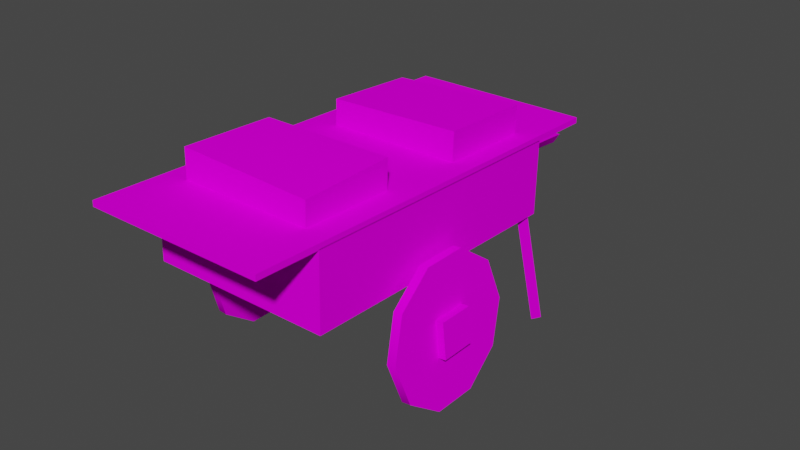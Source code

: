 # Source: 9vuz1_c1.blend  (saved by Blender 2.82.7; exported with 4.5.12 LTS)
import bpy
from mathutils import Matrix  # noqa: F401  (used for matrix-valued properties, if any)

bpy.ops.wm.read_factory_settings(use_empty=True)
scene = bpy.context.scene
scene.name = 'Scene'

# ---- collections
col_collection = bpy.data.collections.new('Collection'); scene.collection.children.link(col_collection)

# ---- images (referenced by path relative to the original .blend; pixels are not part of the script)
import os
ASSET_DIR = os.environ.get("B2B_ASSET_DIR", "")  # directory of the original .blend (textures are referenced by path, not embedded)
HERE = os.path.dirname(os.path.abspath(__file__))  # packed textures are extracted next to this script under _unpacked/

def load_image(name, relpath, width, height, colorspace="sRGB"):
    """Load a texture the original file referenced (path relative to the .blend, or extracted next to this script)."""
    p = next((c for c in (os.path.join(HERE, relpath), os.path.join(ASSET_DIR, relpath)) if relpath and os.path.exists(c)), "")
    if p:
        img = bpy.data.images.load(p, check_existing=True)
        img.name = name
    else:  # same state as the original file: an image datablock whose file is absent (Cycles renders it pink)
        img = bpy.data.images.new(name, width, height)
        img.source = "FILE"
        img.filepath = "//" + (relpath or name)
    img.colorspace_settings.name = colorspace
    return img
img_0lkulna1_bmp = load_image('0lkulna1.bmp', '0lkulna1.bmp', 1024, 1024, 'sRGB')
img_prkna01_bmp = load_image('prkna01.bmp', 'prkna01.bmp', 1024, 1024, 'sRGB')
img_00ple01_bmp = load_image('00ple01.bmp', '00ple01.bmp', 1024, 1024, 'sRGB')
img_0lpapun_bmp = load_image('0lpapun.bmp', '0lpapun.bmp', 1024, 1024, 'sRGB')
img_9stnkas_bmp = load_image('9stnkas.bmp', '9stnkas.bmp', 1024, 1024, 'sRGB')
img_9papric_bmp = load_image('9papric.bmp', '9papric.bmp', 1024, 1024, 'sRGB')

# ---- materials (node trees are filled in below, after node groups)
mat_0lkulna1_bmp = bpy.data.materials.new('0lkulna1.bmp')
mat_0lkulna1_bmp.use_transparent_shadow = False
mat_prkna01_bmp = bpy.data.materials.new('prkna01.bmp')
mat_prkna01_bmp.use_transparent_shadow = False
mat_00ple01_bmp = bpy.data.materials.new('00ple01.bmp')
mat_00ple01_bmp.use_transparent_shadow = False
mat_0lpapun_bmp = bpy.data.materials.new('0lpapun.bmp')
mat_0lpapun_bmp.use_transparent_shadow = False
mat_9stnkas_bmp = bpy.data.materials.new('9stnkas.bmp')
mat_9stnkas_bmp.use_transparent_shadow = False
mat_9papric_bmp = bpy.data.materials.new('9papric.bmp')
mat_9papric_bmp.use_transparent_shadow = False

# ---- material node trees
mat_0lkulna1_bmp.use_nodes = True; mat_0lkulna1_bmp.node_tree.nodes.clear()
_N = mat_0lkulna1_bmp.node_tree.nodes; _L = mat_0lkulna1_bmp.node_tree.links
n0 = _N.new('ShaderNodeOutputMaterial'); n0.name = 'Material Output'; n0.location = (300, 300)
n1 = _N.new('ShaderNodeBsdfPrincipled'); n1.name = 'Principled BSDF'; n1.location = (10, 300)
n1.distribution = 'GGX'
n1.subsurface_method = 'BURLEY'
n1.inputs[2].default_value = 0.0
n1.inputs[3].default_value = 1.45
n1.inputs[13].default_value = 0.0
n1.inputs[27].default_value = (0.0, 0.0, 0.0, 1.0)
n1.inputs[28].default_value = 1.0
n2 = _N.new('ShaderNodeTexImage'); n2.name = 'Image Texture'; n2.location = (0, 0)
n2.image = img_0lkulna1_bmp
_L.new(n1.outputs[0], n0.inputs[0])
_L.new(n2.outputs[0], n1.inputs[0])
n0.is_active_output = True
mat_prkna01_bmp.use_nodes = True; mat_prkna01_bmp.node_tree.nodes.clear()
_N = mat_prkna01_bmp.node_tree.nodes; _L = mat_prkna01_bmp.node_tree.links
n0 = _N.new('ShaderNodeOutputMaterial'); n0.name = 'Material Output'; n0.location = (300, 300)
n1 = _N.new('ShaderNodeBsdfPrincipled'); n1.name = 'Principled BSDF'; n1.location = (10, 300)
n1.distribution = 'GGX'
n1.subsurface_method = 'BURLEY'
n1.inputs[2].default_value = 0.0
n1.inputs[3].default_value = 1.45
n1.inputs[13].default_value = 0.0
n1.inputs[27].default_value = (0.0, 0.0, 0.0, 1.0)
n1.inputs[28].default_value = 1.0
n2 = _N.new('ShaderNodeTexImage'); n2.name = 'Image Texture'; n2.location = (0, 0)
n2.image = img_prkna01_bmp
_L.new(n1.outputs[0], n0.inputs[0])
_L.new(n2.outputs[0], n1.inputs[0])
n0.is_active_output = True
mat_00ple01_bmp.use_nodes = True; mat_00ple01_bmp.node_tree.nodes.clear()
_N = mat_00ple01_bmp.node_tree.nodes; _L = mat_00ple01_bmp.node_tree.links
n0 = _N.new('ShaderNodeOutputMaterial'); n0.name = 'Material Output'; n0.location = (300, 300)
n1 = _N.new('ShaderNodeBsdfPrincipled'); n1.name = 'Principled BSDF'; n1.location = (10, 300)
n1.distribution = 'GGX'
n1.subsurface_method = 'BURLEY'
n1.inputs[2].default_value = 0.0
n1.inputs[3].default_value = 1.45
n1.inputs[13].default_value = 0.0
n1.inputs[27].default_value = (0.0, 0.0, 0.0, 1.0)
n1.inputs[28].default_value = 1.0
n2 = _N.new('ShaderNodeTexImage'); n2.name = 'Image Texture'; n2.location = (0, 0)
n2.image = img_00ple01_bmp
_L.new(n1.outputs[0], n0.inputs[0])
_L.new(n2.outputs[0], n1.inputs[0])
n0.is_active_output = True
mat_0lpapun_bmp.use_nodes = True; mat_0lpapun_bmp.node_tree.nodes.clear()
_N = mat_0lpapun_bmp.node_tree.nodes; _L = mat_0lpapun_bmp.node_tree.links
n0 = _N.new('ShaderNodeOutputMaterial'); n0.name = 'Material Output'; n0.location = (300, 300)
n1 = _N.new('ShaderNodeBsdfPrincipled'); n1.name = 'Principled BSDF'; n1.location = (10, 300)
n1.distribution = 'GGX'
n1.subsurface_method = 'BURLEY'
n1.inputs[2].default_value = 0.0
n1.inputs[3].default_value = 1.45
n1.inputs[13].default_value = 0.0
n1.inputs[27].default_value = (0.0, 0.0, 0.0, 1.0)
n1.inputs[28].default_value = 1.0
n2 = _N.new('ShaderNodeTexImage'); n2.name = 'Image Texture'; n2.location = (0, 0)
n2.image = img_0lpapun_bmp
_L.new(n1.outputs[0], n0.inputs[0])
_L.new(n2.outputs[0], n1.inputs[0])
n0.is_active_output = True
mat_9stnkas_bmp.use_nodes = True; mat_9stnkas_bmp.node_tree.nodes.clear()
_N = mat_9stnkas_bmp.node_tree.nodes; _L = mat_9stnkas_bmp.node_tree.links
n0 = _N.new('ShaderNodeOutputMaterial'); n0.name = 'Material Output'; n0.location = (300, 300)
n1 = _N.new('ShaderNodeBsdfPrincipled'); n1.name = 'Principled BSDF'; n1.location = (10, 300)
n1.distribution = 'GGX'
n1.subsurface_method = 'BURLEY'
n1.inputs[2].default_value = 0.0
n1.inputs[3].default_value = 1.45
n1.inputs[13].default_value = 0.0
n1.inputs[27].default_value = (0.0, 0.0, 0.0, 1.0)
n1.inputs[28].default_value = 1.0
n2 = _N.new('ShaderNodeTexImage'); n2.name = 'Image Texture'; n2.location = (0, 0)
n2.image = img_9stnkas_bmp
_L.new(n1.outputs[0], n0.inputs[0])
_L.new(n2.outputs[0], n1.inputs[0])
n0.is_active_output = True
mat_9papric_bmp.use_nodes = True; mat_9papric_bmp.node_tree.nodes.clear()
_N = mat_9papric_bmp.node_tree.nodes; _L = mat_9papric_bmp.node_tree.links
n0 = _N.new('ShaderNodeOutputMaterial'); n0.name = 'Material Output'; n0.location = (300, 300)
n1 = _N.new('ShaderNodeBsdfPrincipled'); n1.name = 'Principled BSDF'; n1.location = (10, 300)
n1.distribution = 'GGX'
n1.subsurface_method = 'BURLEY'
n1.inputs[2].default_value = 0.0
n1.inputs[3].default_value = 1.45
n1.inputs[13].default_value = 0.0
n1.inputs[27].default_value = (0.0, 0.0, 0.0, 1.0)
n1.inputs[28].default_value = 1.0
n2 = _N.new('ShaderNodeTexImage'); n2.name = 'Image Texture'; n2.location = (0, 0)
n2.image = img_9papric_bmp
_L.new(n1.outputs[0], n0.inputs[0])
_L.new(n2.outputs[0], n1.inputs[0])
n0.is_active_output = True

# ---- world
world_world = bpy.data.worlds.new('World'); scene.world = world_world
world_world.use_nodes = True; world_world.node_tree.nodes.clear()
_N = world_world.node_tree.nodes; _L = world_world.node_tree.links
n0 = _N.new('ShaderNodeOutputWorld'); n0.name = 'World Output'; n0.location = (300, 300)
n1 = _N.new('ShaderNodeBackground'); n1.name = 'Background'; n1.location = (10, 300)
n1.inputs[0].default_value = (0.05088, 0.05088, 0.05088, 1.0)
_L.new(n1.outputs[0], n0.inputs[0])
n0.is_active_output = True
world_world.color = (0.05088, 0.05088, 0.05088)
world_world.use_sun_shadow = False
world_world.sun_shadow_jitter_overblur = 0.0

# ---- meshes
me_box01 = bpy.data.meshes.new('Box01')
me_box01.from_pydata([(-5.195, -3.277, 0.0), (5.195, -3.277, 0.0), (-5.195, 3.277, 0.0), (5.195, 3.277, 0.0), (-5.195, -3.277, 2.637), (5.195, -3.277, 2.637), (-5.195, 3.277, 2.637), (5.195, 3.277, 2.637), (7.455, 3.277, 0.02953), (7.455, -3.277, 0.02953), (-7.45, -3.277, 0.02953), (-7.45, 3.277, 0.02953), (7.455, 3.277, -0.1729), (7.455, -3.277, -0.1729), (-7.45, -3.277, -0.1729), (-7.45, 3.277, -0.1729), (5.195, -3.277, 2.637), (7.455, 3.277, -0.1729), (-5.195, -3.277, 2.637), (5.195, -3.277, 0.0), (5.195, 3.277, 2.637), (-7.45, -3.277, -0.1729), (5.195, -3.277, 2.637), (7.455, -3.277, -0.1729), (5.195, 3.277, 0.0), (-5.195, 3.277, 2.637), (-7.45, -3.277, 0.02953), (5.195, 3.277, 2.637), (-7.45, 3.277, -0.1729), (-5.195, 3.277, 0.0), (-5.195, -3.277, 0.0), (-5.195, -3.277, 2.637), (-7.45, 3.277, 0.02953), (-5.195, 3.277, 2.637), (7.455, -3.277, 0.02953), (7.455, -3.277, 0.02953), (7.455, 3.277, 0.02953), (7.455, -3.277, -0.1729), (-7.45, -3.277, 0.02953), (-7.45, 3.277, -0.1729), (-7.45, -3.277, -0.1729), (-7.45, 3.277, 0.02953), (7.455, 3.277, 0.02953), (7.455, 3.277, -0.1729)], [], [(0, 1, 16), (16, 18, 0), (19, 3, 20), (20, 22, 19), (24, 2, 25), (25, 27, 24), (29, 30, 31), (31, 33, 29), (4, 5, 7), (7, 6, 4), (8, 9, 13), (8, 13, 12), (35, 10, 14), (35, 14, 37), (38, 11, 15), (38, 15, 40), (41, 42, 43), (41, 43, 39), (26, 36, 32), (34, 36, 26), (21, 28, 17), (23, 21, 17)])
me_box01.polygons.foreach_set('use_smooth', [True] * 22)
me_box01.polygons.foreach_set('material_index', [0, 0, 0, 0, 0, 0, 0, 0, 1, 1, 1, 1, 1, 1, 1, 1, 1, 1, 1, 1, 1, 1])
_uv = me_box01.uv_layers.new(name='UVMap')
_uv.uv.foreach_set('vector', [0.1385, -0.0004995, 0.8614, -0.0004995, 0.8614, -0.4762, 0.8614, -0.4762, 0.1385, -0.4762, 0.1385, -0.0004995, 0.2668, -0.0004995, 0.7332, -0.0004995, 0.7332, -0.4762, 0.7332, -0.4762, 0.2668, -0.4762, 0.2668, -0.0004995, 0.1385, -0.0004995, 0.8614, -0.0004995, 0.8614, -0.4762, 0.8614, -0.4762, 0.1385, -0.4762, 0.1385, -0.0004995, 0.2668, -0.0004995, 0.7332, -0.0004995, 0.7332, -0.4762, 0.7332, -0.4762, 0.2668, -0.4762, 0.2668, -0.0004995, 0.0008342, -0.9995, 1.669, -0.9995, 1.669, -0.0004998, 1.669, -0.0004998, 0.0008345, -0.0004995, 0.0008342, -0.9995, -0.1554, -0.6112, 1.155, -0.6112, 1.155, -0.5845, -0.1554, -0.6112, 1.155, -0.5845, -0.1554, -0.5845, 0.6112, -1.538, 0.6112, 0.5323, 0.5845, 0.5323, 0.6112, -1.538, 0.5845, 0.5323, 0.5845, -1.538, -0.1554, -0.6112, 1.155, -0.6112, 1.155, -0.5845, -0.1554, -0.6112, 1.155, -0.5845, -0.1554, -0.5845, 0.3888, 0.5323, 0.3888, -1.538, 0.4155, -1.538, 0.3888, 0.5323, 0.4155, -1.538, 0.4155, 0.5323, -0.1554, 0.5323, 1.155, -1.538, 1.155, 0.5323, -0.1554, -1.538, 1.155, -1.538, -0.1554, 0.5323, 1.155, 0.5323, -0.1554, 0.5323, -0.1554, -1.538, 1.155, -1.538, 1.155, 0.5323, -0.1554, -1.538])
me_box01.materials.append(mat_0lkulna1_bmp)
me_box01.materials.append(mat_prkna01_bmp)
me_box01.use_remesh_fix_poles = True
me_box01.use_remesh_preserve_attributes = False
me_box01.use_mirror_vertex_groups = False
me_box01.update()
me_ngon02 = bpy.data.meshes.new('NGon02')
me_ngon02.from_pydata([(0.4116, 0.2195, -6.497), (-0.06789, 0.4963, -6.497), (-0.06789, -0.05738, -6.497), (0.6826, 0.06306, 0.002791), (-0.3388, 0.6528, 0.002791), (-0.06789, -0.05738, 0.002791), (-0.06789, 0.4963, -6.497), (-0.06789, 0.4963, -6.497), (-0.3388, 0.6528, 0.002791), (-0.06789, -0.05738, -6.497), (0.4116, 0.2195, -6.497), (0.6826, 0.06306, 0.002791), (-0.06789, -0.05738, -6.497), (0.4116, 0.2195, -6.497), (-0.06789, -0.05738, 0.002791)], [], [(0, 1, 4), (0, 4, 3), (6, 2, 5), (6, 5, 8), (9, 10, 11), (9, 11, 14), (13, 12, 7)])
me_ngon02.polygons.foreach_set('use_smooth', [True] * 7)
_uv = me_ngon02.uv_layers.new(name='UVMap')
_uv.uv.foreach_set('vector', [0.5125, -0.8469, 0.5793, -0.8469, 0.5793, -0.1531, 0.5125, -0.8469, 0.5793, -0.1531, 0.5125, -0.1531, 0.6463, -0.8469, 0.713, -0.8469, 0.713, -0.1531, 0.6463, -0.8469, 0.713, -0.1531, 0.6463, -0.1531, 0.4207, -0.8469, 0.4875, -0.8469, 0.4875, -0.1531, 0.4207, -0.8469, 0.4875, -0.1531, 0.4207, -0.1531, 0.4932, -0.5104, 0.394, -0.5635, 0.3974, -0.4625])
me_ngon02.materials.append(mat_prkna01_bmp)
me_ngon02.use_remesh_fix_poles = True
me_ngon02.use_remesh_preserve_attributes = False
me_ngon02.use_mirror_vertex_groups = False
me_ngon02.update()
me_ngon03 = bpy.data.meshes.new('NGon03')
me_ngon03.from_pydata([(0.2868, -0.8021, 1.331), (-0.1928, -0.5252, 1.331), (-0.195, -1.083, 1.419), (-0.1565, 0.2826, 6.127), (0.323, 0.005751, 6.127), (-0.1577, -0.2731, 6.247), (-0.1928, -0.5252, 1.331), (-0.1565, 0.2826, 6.127), (-0.195, -1.083, 1.419), (-0.1577, -0.2731, 6.247), (0.2868, -0.8021, 1.331), (0.323, 0.005751, 6.127)], [], [(0, 1, 4), (3, 4, 1), (6, 2, 7), (5, 7, 2), (8, 10, 11), (11, 9, 8)])
me_ngon03.polygons.foreach_set('use_smooth', [True] * 6)
_uv = me_ngon03.uv_layers.new(name='UVMap')
_uv.uv.foreach_set('vector', [0.5125, -0.8469, 0.5793, -0.8469, 0.5125, -0.2018, 0.5793, -0.2018, 0.5125, -0.2018, 0.5793, -0.8469, 0.6463, -0.8469, 0.713, -0.8469, 0.6463, -0.2018, 0.713, -0.1867, 0.6463, -0.2018, 0.713, -0.8469, 0.4207, -0.8469, 0.4875, -0.8469, 0.4875, -0.2018, 0.4875, -0.2018, 0.4207, -0.1867, 0.4207, -0.8469])
me_ngon03.materials.append(mat_prkna01_bmp)
me_ngon03.use_remesh_fix_poles = True
me_ngon03.use_remesh_preserve_attributes = False
me_ngon03.use_mirror_vertex_groups = False
me_ngon03.update()
me_ngon04 = bpy.data.meshes.new('NGon04')
me_ngon04.from_pydata([(0.367, 0.08192, 1.184), (-0.1126, 0.3588, 1.184), (-0.1147, -0.1987, 1.272), (-0.1565, 0.2826, 6.127), (0.323, 0.005752, 6.127), (-0.1577, -0.2731, 6.247), (-0.1126, 0.3588, 1.184), (-0.1565, 0.2826, 6.127), (-0.1147, -0.1987, 1.272), (-0.1577, -0.2731, 6.247), (0.367, 0.08192, 1.184), (0.323, 0.005752, 6.127)], [], [(0, 1, 4), (3, 4, 1), (6, 2, 7), (5, 7, 2), (8, 10, 11), (11, 9, 8)])
me_ngon04.polygons.foreach_set('use_smooth', [True] * 6)
_uv = me_ngon04.uv_layers.new(name='UVMap')
_uv.uv.foreach_set('vector', [0.5125, -0.8469, 0.5793, -0.8469, 0.5125, -0.2018, 0.5793, -0.2018, 0.5125, -0.2018, 0.5793, -0.8469, 0.6463, -0.8469, 0.713, -0.8469, 0.6463, -0.2018, 0.713, -0.1867, 0.6463, -0.2018, 0.713, -0.8469, 0.4207, -0.8469, 0.4875, -0.8469, 0.4875, -0.2018, 0.4875, -0.2018, 0.4207, -0.1867, 0.4207, -0.8469])
me_ngon04.materials.append(mat_prkna01_bmp)
me_ngon04.use_remesh_fix_poles = True
me_ngon04.use_remesh_preserve_attributes = False
me_ngon04.use_mirror_vertex_groups = False
me_ngon04.update()
me_cylinder01 = bpy.data.meshes.new('Cylinder01')
me_cylinder01.from_pydata([(-1.49e-07, 0.0, 0.0), (-1.49e-07, 2.593, 0.0), (4.47e-08, 2.098, -1.524), (-5.215e-08, 0.8012, -2.466), (-2.608e-08, -0.8012, -2.466), (-4.172e-07, -2.098, -1.524), (-1.192e-07, -2.593, 2.384e-07), (-2.98e-07, -2.098, 1.524), (-2.384e-07, -0.8012, 2.466), (-2.384e-07, 0.8012, 2.466), (-1.192e-07, 2.098, 1.524), (-0.3232, 2.593, 0.0), (-0.3232, 2.098, -1.524), (-0.3232, 0.8012, -2.466), (-0.3232, -0.8012, -2.466), (-0.3232, -2.098, -1.524), (-0.3232, -2.593, 2.384e-07), (-0.3232, -2.098, 1.524), (-0.3232, -0.8012, 2.466), (-0.3232, 0.8012, 2.466), (-0.3232, 2.098, 1.524), (-0.3232, 0.0, 0.0), (-1.49e-07, 2.593, 0.0), (-0.3232, 2.593, 0.0), (4.47e-08, 2.098, -1.524), (-0.3232, 0.8012, 2.466), (-0.3232, -0.8012, 2.466), (-5.215e-08, 0.8012, -2.466), (-0.3232, -2.098, 1.524), (-0.3232, -2.593, 2.384e-07), (-2.608e-08, -0.8012, -2.466), (-0.3232, -2.098, -1.524), (-0.3232, -0.8012, -2.466), (-4.172e-07, -2.098, -1.524), (-0.3232, 0.8012, -2.466), (-0.3232, 2.098, -1.524), (-1.192e-07, -2.593, 2.384e-07), (-0.3232, 2.098, 1.524), (-1.192e-07, 2.098, 1.524), (-2.98e-07, -2.098, 1.524), (-2.384e-07, 0.8012, 2.466), (-0.3232, 0.8012, 2.466), (-2.384e-07, -0.8012, 2.466), (-2.384e-07, 0.8012, 2.466), (-5.29e-07, -0.638, -0.638), (-5.29e-07, 0.638, -0.638), (2.98e-08, -0.638, 0.638), (2.98e-08, 0.638, 0.638), (0.2731, -0.638, -0.638), (0.2731, 0.638, -0.638), (0.2731, -0.638, 0.638), (0.2731, 0.638, 0.638), (0.2731, 0.638, -0.638), (2.98e-08, -0.638, 0.638), (0.2731, -0.638, -0.638), (-5.29e-07, 0.638, -0.638), (0.2731, 0.638, 0.638), (0.2731, -0.638, -0.638), (0.2731, 0.638, -0.638), (-5.29e-07, -0.638, -0.638), (2.98e-08, 0.638, 0.638), (0.2731, -0.638, 0.638), (0.2731, -0.638, 0.638), (0.2731, 0.638, 0.638)], [], [(22, 12, 11), (22, 24, 12), (24, 13, 12), (24, 27, 13), (27, 14, 13), (27, 30, 14), (30, 15, 14), (30, 33, 15), (33, 16, 15), (33, 36, 16), (36, 17, 16), (36, 39, 17), (39, 18, 17), (39, 42, 18), (42, 19, 18), (42, 43, 19), (40, 20, 41), (40, 38, 20), (38, 11, 20), (38, 22, 11), (0, 2, 1), (0, 3, 2), (0, 4, 3), (0, 5, 4), (0, 6, 5), (0, 7, 6), (0, 8, 7), (0, 9, 8), (0, 10, 9), (0, 1, 10), (21, 23, 35), (21, 35, 34), (21, 34, 32), (21, 32, 31), (21, 31, 29), (21, 29, 28), (21, 28, 26), (21, 26, 25), (21, 25, 37), (21, 37, 23), (48, 49, 51), (51, 50, 48), (44, 45, 52), (52, 54, 44), (55, 47, 56), (56, 58, 55), (60, 46, 61), (61, 63, 60), (53, 59, 57), (57, 62, 53)])
me_cylinder01.polygons.foreach_set('use_smooth', [True] * 50)
me_cylinder01.polygons.foreach_set('material_index', [0, 0, 0, 0, 0, 0, 0, 0, 0, 0, 0, 0, 0, 0, 0, 0, 0, 0, 0, 0, 1, 1, 1, 1, 1, 1, 1, 1, 1, 1, 1, 1, 1, 1, 1, 1, 1, 1, 1, 1, 1, 1, 1, 1, 1, 1, 1, 1, 1, 1])
_uv = me_cylinder01.uv_layers.new(name='UVMap')
_uv.uv.foreach_set('vector', [5.88, -0.45, 5.126, -0.55, 5.88, -0.55, 5.88, -0.45, 5.126, -0.45, 5.126, -0.55, 5.126, -0.45, 4.331, -0.55, 5.126, -0.55, 5.126, -0.45, 4.331, -0.45, 4.331, -0.55, 4.331, -0.45, 3.509, -0.55, 4.331, -0.55, 4.331, -0.45, 3.509, -0.45, 3.509, -0.55, 3.509, -0.45, 2.714, -0.55, 3.509, -0.55, 3.509, -0.45, 2.714, -0.45, 2.714, -0.55, 2.714, -0.45, 1.96, -0.55, 2.714, -0.55, 2.714, -0.45, 1.96, -0.45, 1.96, -0.55, 1.96, -0.45, 1.206, -0.55, 1.96, -0.55, 1.96, -0.45, 1.206, -0.45, 1.206, -0.55, 1.206, -0.45, 0.4108, -0.55, 1.206, -0.55, 1.206, -0.45, 0.4108, -0.45, 0.4108, -0.55, 0.4108, -0.45, -0.4108, -0.55, 0.4108, -0.55, 0.4108, -0.45, -0.4108, -0.45, -0.4108, -0.55, 7.429, -0.45, 6.634, -0.55, 7.429, -0.55, 7.429, -0.45, 6.634, -0.45, 6.634, -0.55, 6.634, -0.45, 5.88, -0.55, 6.634, -0.55, 6.634, -0.45, 5.88, -0.45, 5.88, -0.55, 0.5, -0.5, 0.9913, -0.5257, 0.9126, -0.2321, 0.5, -0.5, 0.8823, -0.8096, 0.9913, -0.5257, 0.5, -0.5, 0.6273, -0.9752, 0.8823, -0.8096, 0.5, -0.5, 0.3237, -0.9593, 0.6273, -0.9752, 0.5, -0.5, 0.08742, -0.7679, 0.3237, -0.9593, 0.5, -0.5, 0.008726, -0.4743, 0.08742, -0.7679, 0.5, -0.5, 0.1177, -0.1904, 0.008726, -0.4743, 0.5, -0.5, 0.3727, -0.02481, 0.1177, -0.1904, 0.5, -0.5, 0.6763, -0.04073, 0.3727, -0.02481, 0.5, -0.5, 0.9126, -0.2321, 0.6763, -0.04073, 0.5, -0.5, 0.9126, -0.2321, 0.9913, -0.5257, 0.5, -0.5, 0.9913, -0.5257, 0.8823, -0.8096, 0.5, -0.5, 0.8823, -0.8096, 0.6273, -0.9752, 0.5, -0.5, 0.6273, -0.9752, 0.3237, -0.9593, 0.5, -0.5, 0.3237, -0.9593, 0.08742, -0.7679, 0.5, -0.5, 0.08742, -0.7679, 0.008726, -0.4743, 0.5, -0.5, 0.008726, -0.4743, 0.1177, -0.1904, 0.5, -0.5, 0.1177, -0.1904, 0.3727, -0.02481, 0.5, -0.5, 0.3727, -0.02481, 0.6763, -0.04073, 0.5, -0.5, 0.6763, -0.04073, 0.9126, -0.2321, 0.5872, 0.05791, 0.4128, 0.05791, 0.4128, -1.058, 0.4128, -1.058, 0.5872, -1.058, 0.5872, 0.05791, 0.4128, -0.578, 0.5872, -0.578, 0.5872, -0.422, 0.5872, -0.422, 0.4128, -0.422, 0.4128, -0.578, 0.422, 0.05791, 0.422, -1.058, 0.578, -1.058, 0.578, -1.058, 0.578, 0.05791, 0.422, 0.05791, 0.4128, -0.578, 0.5872, -0.578, 0.5872, -0.422, 0.5872, -0.422, 0.4128, -0.422, 0.4128, -0.578, 0.578, -1.058, 0.578, 0.05791, 0.422, 0.05791, 0.422, 0.05791, 0.422, -1.058, 0.578, -1.058])
me_cylinder01.materials.append(mat_00ple01_bmp)
me_cylinder01.materials.append(mat_prkna01_bmp)
me_cylinder01.use_remesh_fix_poles = True
me_cylinder01.use_remesh_preserve_attributes = False
me_cylinder01.use_mirror_vertex_groups = False
me_cylinder01.update()
me_cylinder02 = bpy.data.meshes.new('Cylinder02')
me_cylinder02.from_pydata([(1.49e-07, 0.0, 0.0), (1.49e-07, 2.593, 0.0), (5.96e-08, 2.098, -1.524), (1.751e-07, 0.8012, -2.466), (1.527e-07, -0.8012, -2.466), (2.98e-08, -2.098, -1.524), (1.192e-07, -2.593, 2.384e-07), (4.47e-07, -2.098, 1.524), (3.576e-07, -0.8012, 2.466), (3.576e-07, 0.8012, 2.466), (5.066e-07, 2.098, 1.524), (0.3232, 2.593, 2.384e-07), (0.3232, 2.098, -1.524), (0.3232, 0.8012, -2.466), (0.3232, -0.8012, -2.466), (0.3232, -2.098, -1.524), (0.3232, -2.593, 4.768e-07), (0.3232, -2.098, 1.524), (0.3232, -0.8012, 2.466), (0.3232, 0.8012, 2.466), (0.3232, 2.098, 1.524), (0.3232, 0.0, 2.384e-07), (1.49e-07, 2.593, 0.0), (5.96e-08, 2.098, -1.524), (0.3232, 2.593, 2.384e-07), (0.3232, 2.098, 1.524), (1.751e-07, 0.8012, -2.466), (0.3232, 0.8012, 2.466), (0.3232, -0.8012, 2.466), (1.527e-07, -0.8012, -2.466), (0.3232, -2.098, 1.524), (0.3232, -2.593, 4.768e-07), (2.98e-08, -2.098, -1.524), (0.3232, -2.098, -1.524), (0.3232, -0.8012, -2.466), (1.192e-07, -2.593, 2.384e-07), (0.3232, 0.8012, -2.466), (0.3232, 2.098, -1.524), (4.47e-07, -2.098, 1.524), (5.066e-07, 2.098, 1.524), (0.3232, 0.8012, 2.466), (3.576e-07, -0.8012, 2.466), (3.576e-07, 0.8012, 2.466), (3.576e-07, 0.8012, 2.466), (-1.714e-07, -0.638, -0.638), (-1.714e-07, 0.638, -0.638), (1.49e-07, -0.638, 0.638), (1.49e-07, 0.638, 0.638), (-0.2731, -0.638, -0.638), (-0.2731, 0.638, -0.638), (-0.2731, -0.638, 0.638), (-0.2731, 0.638, 0.638), (-0.2731, 0.638, -0.638), (-0.2731, -0.638, -0.638), (1.49e-07, -0.638, 0.638), (-1.714e-07, 0.638, -0.638), (-0.2731, 0.638, 0.638), (-0.2731, 0.638, -0.638), (-0.2731, -0.638, -0.638), (-0.2731, -0.638, 0.638), (1.49e-07, 0.638, 0.638), (-0.2731, -0.638, 0.638), (-0.2731, 0.638, 0.638), (-1.714e-07, -0.638, -0.638)], [], [(12, 22, 11), (23, 22, 12), (13, 23, 12), (26, 23, 13), (14, 26, 13), (29, 26, 14), (15, 29, 14), (32, 29, 15), (16, 32, 15), (35, 32, 16), (17, 35, 16), (38, 35, 17), (18, 38, 17), (41, 38, 18), (19, 41, 18), (43, 41, 19), (20, 42, 40), (39, 42, 20), (11, 39, 20), (22, 39, 11), (2, 0, 1), (3, 0, 2), (4, 0, 3), (5, 0, 4), (6, 0, 5), (7, 0, 6), (8, 0, 7), (9, 0, 8), (10, 0, 9), (1, 0, 10), (24, 21, 37), (37, 21, 36), (36, 21, 34), (34, 21, 33), (33, 21, 31), (31, 21, 30), (30, 21, 28), (28, 21, 27), (27, 21, 25), (25, 21, 24), (49, 48, 51), (50, 51, 48), (45, 44, 52), (53, 52, 44), (47, 55, 56), (57, 56, 55), (46, 60, 61), (62, 61, 60), (63, 54, 58), (59, 58, 54)])
me_cylinder02.polygons.foreach_set('use_smooth', [True] * 50)
me_cylinder02.polygons.foreach_set('material_index', [0, 0, 0, 0, 0, 0, 0, 0, 0, 0, 0, 0, 0, 0, 0, 0, 0, 0, 0, 0, 1, 1, 1, 1, 1, 1, 1, 1, 1, 1, 1, 1, 1, 1, 1, 1, 1, 1, 1, 1, 1, 1, 1, 1, 1, 1, 1, 1, 1, 1])
_uv = me_cylinder02.uv_layers.new(name='UVMap')
_uv.uv.foreach_set('vector', [5.126, -0.55, 5.88, -0.45, 5.88, -0.55, 5.126, -0.45, 5.88, -0.45, 5.126, -0.55, 4.331, -0.55, 5.126, -0.45, 5.126, -0.55, 4.331, -0.45, 5.126, -0.45, 4.331, -0.55, 3.509, -0.55, 4.331, -0.45, 4.331, -0.55, 3.509, -0.45, 4.331, -0.45, 3.509, -0.55, 2.714, -0.55, 3.509, -0.45, 3.509, -0.55, 2.714, -0.45, 3.509, -0.45, 2.714, -0.55, 1.96, -0.55, 2.714, -0.45, 2.714, -0.55, 1.96, -0.45, 2.714, -0.45, 1.96, -0.55, 1.206, -0.55, 1.96, -0.45, 1.96, -0.55, 1.206, -0.45, 1.96, -0.45, 1.206, -0.55, 0.4108, -0.55, 1.206, -0.45, 1.206, -0.55, 0.4108, -0.45, 1.206, -0.45, 0.4108, -0.55, -0.4108, -0.55, 0.4108, -0.45, 0.4108, -0.55, -0.4108, -0.45, 0.4108, -0.45, -0.4108, -0.55, 6.634, -0.55, 7.429, -0.45, 7.429, -0.55, 6.634, -0.45, 7.429, -0.45, 6.634, -0.55, 5.88, -0.55, 6.634, -0.45, 6.634, -0.55, 5.88, -0.45, 6.634, -0.45, 5.88, -0.55, 0.9919, -0.5, 0.5, -0.5, 0.898, -0.2108, 0.898, -0.7892, 0.5, -0.5, 0.9919, -0.5, 0.652, -0.9679, 0.5, -0.5, 0.898, -0.7892, 0.348, -0.9679, 0.5, -0.5, 0.652, -0.9679, 0.102, -0.7892, 0.5, -0.5, 0.348, -0.9679, 0.008051, -0.5, 0.5, -0.5, 0.102, -0.7892, 0.102, -0.2108, 0.5, -0.5, 0.008051, -0.5, 0.348, -0.03213, 0.5, -0.5, 0.102, -0.2108, 0.652, -0.03213, 0.5, -0.5, 0.348, -0.03213, 0.898, -0.2108, 0.5, -0.5, 0.652, -0.03213, 0.898, -0.2108, 0.5, -0.5, 0.9919, -0.5, 0.9919, -0.5, 0.5, -0.5, 0.898, -0.7892, 0.898, -0.7892, 0.5, -0.5, 0.652, -0.9679, 0.652, -0.9679, 0.5, -0.5, 0.348, -0.9679, 0.348, -0.9679, 0.5, -0.5, 0.102, -0.7892, 0.102, -0.7892, 0.5, -0.5, 0.008051, -0.5, 0.008051, -0.5, 0.5, -0.5, 0.102, -0.2108, 0.102, -0.2108, 0.5, -0.5, 0.348, -0.03213, 0.348, -0.03213, 0.5, -0.5, 0.652, -0.03213, 0.652, -0.03213, 0.5, -0.5, 0.898, -0.2108, 0.4128, 0.05791, 0.5872, 0.05791, 0.4128, -1.058, 0.5872, -1.058, 0.4128, -1.058, 0.5872, 0.05791, 0.5872, -0.578, 0.4128, -0.578, 0.5872, -0.422, 0.4128, -0.422, 0.5872, -0.422, 0.4128, -0.578, 0.422, -1.058, 0.422, 0.05791, 0.578, -1.058, 0.578, 0.05791, 0.578, -1.058, 0.422, 0.05791, 0.5872, -0.578, 0.4128, -0.578, 0.5872, -0.422, 0.4128, -0.422, 0.5872, -0.422, 0.4128, -0.578, 0.578, 0.05791, 0.578, -1.058, 0.422, 0.05791, 0.422, -1.058, 0.422, 0.05791, 0.578, -1.058])
me_cylinder02.materials.append(mat_00ple01_bmp)
me_cylinder02.materials.append(mat_prkna01_bmp)
me_cylinder02.use_remesh_fix_poles = True
me_cylinder02.use_remesh_preserve_attributes = False
me_cylinder02.use_mirror_vertex_groups = False
me_cylinder02.update()
me_box04 = bpy.data.meshes.new('Box04')
me_box04.from_pydata([(-2.696, -2.122, -0.1353), (2.696, -2.127, -9.537e-07), (-2.696, 2.136, -0.212), (2.696, 2.127, 0.0), (-2.696, -2.127, -1.237), (2.696, -2.127, -1.237), (-2.696, 2.127, -1.237), (2.696, 2.127, -1.237), (2.696, -2.127, -9.537e-07), (-2.696, -2.122, -0.1353), (2.696, -2.127, -1.237), (-2.696, -2.127, -1.237), (-2.696, -2.127, -1.237), (-2.696, 2.136, -0.212), (2.696, 2.127, 0.0), (2.696, -2.127, -9.537e-07), (2.696, 2.127, -1.237), (2.696, -2.127, -1.237), (-2.696, -2.122, -0.1353), (-2.696, 2.127, -1.237), (-2.696, 2.136, -0.212), (2.696, 2.127, 0.0), (-2.696, 2.127, -1.237), (2.696, 2.127, -1.237)], [], [(5, 4, 7), (6, 7, 4), (8, 9, 10), (11, 10, 9), (14, 15, 16), (17, 16, 15), (20, 21, 22), (23, 22, 21), (18, 13, 12), (19, 12, 13), (2, 0, 3), (1, 3, 0)])
me_box04.polygons.foreach_set('use_smooth', [True] * 12)
me_box04.polygons.foreach_set('material_index', [0, 0, 0, 0, 0, 0, 0, 0, 0, 0, 1, 1])
_uv = me_box04.uv_layers.new(name='UVMap')
_uv.uv.foreach_set('vector', [0.0005796, -0.8286, 1.159, -0.8286, 0.0005795, -0.1714, 1.159, -0.1714, 0.0005795, -0.1714, 1.159, -0.8286, 1.159, -0.0004996, 0.0005795, -0.0004996, 1.159, -0.2661, 0.0005795, -0.2661, 1.159, -0.2661, 0.0005795, -0.0004996, 0.9612, -0.0004996, 0.1988, -0.0004996, 0.9612, -0.2661, 0.1988, -0.2661, 0.9612, -0.2661, 0.1988, -0.0004996, 1.159, -0.0004996, 0.0005795, -0.0004996, 1.159, -0.2661, 0.0005795, -0.2661, 1.159, -0.2661, 0.0005795, -0.0004996, 0.9612, -0.0004996, 0.1988, -0.0004996, 0.9612, -0.2661, 0.1988, -0.2661, 0.9612, -0.2661, 0.1988, -0.0004996, -0.3988, 0.2091, -0.3988, -1.209, 1.399, 0.2091, 1.399, -1.209, 1.399, 0.2091, -0.3988, -1.209])
me_box04.materials.append(mat_0lpapun_bmp)
me_box04.materials.append(mat_9stnkas_bmp)
me_box04.use_remesh_fix_poles = True
me_box04.use_remesh_preserve_attributes = False
me_box04.use_mirror_vertex_groups = False
me_box04.update()
me_box05 = bpy.data.meshes.new('Box05')
me_box05.from_pydata([(-2.696, -2.127, 0.0), (2.696, -2.118, -0.247), (-2.696, 2.127, 9.537e-07), (2.696, 2.127, 9.537e-07), (-2.696, -2.127, -1.237), (2.696, -2.127, -1.237), (-2.696, 2.127, -1.237), (2.696, 2.127, -1.237), (2.696, -2.118, -0.247), (-2.696, -2.127, 0.0), (2.696, -2.127, -1.237), (-2.696, -2.127, -1.237), (-2.696, -2.127, -1.237), (-2.696, 2.127, 9.537e-07), (2.696, 2.127, 9.537e-07), (2.696, -2.118, -0.247), (2.696, 2.127, -1.237), (2.696, -2.127, -1.237), (-2.696, -2.127, 0.0), (-2.696, 2.127, -1.237), (-2.696, 2.127, 9.537e-07), (2.696, 2.127, 9.537e-07), (-2.696, 2.127, -1.237), (2.696, 2.127, -1.237)], [], [(2, 0, 3), (1, 3, 0), (5, 4, 7), (6, 7, 4), (8, 9, 10), (11, 10, 9), (14, 15, 16), (17, 16, 15), (20, 21, 22), (23, 22, 21), (18, 13, 12), (19, 12, 13)])
me_box05.polygons.foreach_set('use_smooth', [True] * 12)
me_box05.polygons.foreach_set('material_index', [0, 0, 1, 1, 1, 1, 1, 1, 1, 1, 1, 1])
_uv = me_box05.uv_layers.new(name='UVMap')
_uv.uv.foreach_set('vector', [-0.3988, 0.2091, -0.3988, -1.209, 1.399, 0.2091, 1.399, -1.209, 1.399, 0.2091, -0.3988, -1.209, 0.0005796, -0.8286, 1.159, -0.8286, 0.0005795, -0.1714, 1.159, -0.1714, 0.0005795, -0.1714, 1.159, -0.8286, 0.6061, -0.0004996, -0.5527, -0.0004996, 0.6061, -0.2661, -0.5527, -0.2661, 0.6061, -0.2661, -0.5527, -0.0004996, 0.4079, -0.0004996, -0.3545, -0.0004996, 0.4079, -0.2661, -0.3545, -0.2661, 0.4079, -0.2661, -0.3545, -0.0004996, 0.6061, -0.0004996, -0.5527, -0.0004996, 0.6061, -0.2661, -0.5527, -0.2661, 0.6061, -0.2661, -0.5527, -0.0004996, 0.4079, -0.0004996, -0.3545, -0.0004996, 0.4079, -0.2661, -0.3545, -0.2661, 0.4079, -0.2661, -0.3545, -0.0004996])
me_box05.materials.append(mat_9papric_bmp)
me_box05.materials.append(mat_0lpapun_bmp)
me_box05.use_remesh_fix_poles = True
me_box05.use_remesh_preserve_attributes = False
me_box05.use_mirror_vertex_groups = False
me_box05.update()

# ---- objects
ob_box01 = bpy.data.objects.new('Box01', me_box01)
ob_ngon02 = bpy.data.objects.new('NGon02', me_ngon02)
ob_ngon03 = bpy.data.objects.new('NGon03', me_ngon03)
ob_ngon04 = bpy.data.objects.new('NGon04', me_ngon04)
ob_cylinder01 = bpy.data.objects.new('Cylinder01', me_cylinder01)
ob_cylinder02 = bpy.data.objects.new('Cylinder02', me_cylinder02)
ob_box04 = bpy.data.objects.new('Box04', me_box04)
ob_box05 = bpy.data.objects.new('Box05', me_box05)

# ---- transforms, parenting, visibility, modifiers, constraints
ob_box01.location = (-0.01424, 0.05501, 1.131)
ob_box01.rotation_euler = (1.998e-08, 3.115, -1.571)
ob_box01.scale = (0.1558, 0.1558, 0.1558)
ob_box01.lineart.crease_threshold = 0.0
ob_ngon02.location = (-0.01179, 0.8356, 0.7432)
ob_ngon02.rotation_euler = (1.47, -0.5214, 0.05028)
ob_ngon02.scale = (0.1287, 0.1287, 0.1558)
ob_ngon02.lineart.crease_threshold = 0.0
ob_ngon03.location = (-0.4724, 1.032, -0.1996)
ob_ngon03.rotation_euler = (0.228, -0.1298, 0.5087)
ob_ngon03.scale = (0.1064, 0.1064, 0.1558)
ob_ngon03.lineart.crease_threshold = 0.0
ob_ngon04.location = (0.4563, 1.032, -0.1996)
ob_ngon04.rotation_euler = (0.228, -0.1298, 0.5087)
ob_ngon04.scale = (0.1064, 0.1064, 0.1558)
ob_ngon04.lineart.crease_threshold = 0.0
ob_cylinder01.location = (0.616, -0.0125, 0.4485)
ob_cylinder01.rotation_euler = (0.0, -0.1047, 0.0)
ob_cylinder01.scale = (0.1558, 0.1558, 0.1558)
ob_cylinder01.lineart.crease_threshold = 0.0
ob_cylinder02.location = (-0.6426, -0.0125, 0.4485)
ob_cylinder02.rotation_euler = (-0.0, 0.09599, -0.0)
ob_cylinder02.scale = (0.1558, 0.1558, 0.1558)
ob_cylinder02.lineart.crease_threshold = 0.0
ob_box04.location = (0.01191, 0.5477, 1.303)
ob_box04.rotation_euler = (-0.03491, -1.526e-09, 2.663e-11)
ob_box04.scale = (0.1391, 0.1231, 0.1354)
ob_box04.lineart.crease_threshold = 0.0
ob_box05.location = (-0.01325, -0.4238, 1.333)
ob_box05.rotation_euler = (-0.03491, -1.526e-09, 2.663e-11)
ob_box05.scale = (0.1391, 0.1231, 0.1354)
ob_box05.lineart.crease_threshold = 0.0

# ---- collection membership
col_collection.objects.link(ob_box01)
col_collection.objects.link(ob_ngon02)
col_collection.objects.link(ob_ngon03)
col_collection.objects.link(ob_ngon04)
col_collection.objects.link(ob_cylinder01)
col_collection.objects.link(ob_cylinder02)
col_collection.objects.link(ob_box04)
col_collection.objects.link(ob_box05)

# ---- scene / render settings (as saved in the file)
scene.frame_start = 1; scene.frame_end = 250; scene.frame_set(1)
scene.render.engine = 'BLENDER_EEVEE_NEXT'
scene.cycles.use_denoising = False
scene.cycles.samples = 128
scene.cycles.sampling_pattern = 'TABULATED_SOBOL'
scene.cycles.use_adaptive_sampling = False
scene.cycles.use_light_tree = False
scene.view_settings.view_transform = 'Filmic'
bpy.context.view_layer.update()

# ---- added for rendering (the .blend has no active camera and no usable light): camera, sun
cam_auto = bpy.data.cameras.new('AutoCamera')
cam_auto.lens = 50.0
cam_auto.sensor_width = 36.0
cam_auto.clip_end = 1000.0
ob_auto_camera = bpy.data.objects.new('AutoCamera', cam_auto)
scene.collection.objects.link(ob_auto_camera)
ob_auto_camera.location = (3.28802, -3.59048, 3.29561)
ob_auto_camera.rotation_euler = (1.09748, -7.21219e-08, 0.694738)
scene.camera = ob_auto_camera
light_auto_sun = bpy.data.lights.new('AutoSun', 'SUN')
light_auto_sun.energy = 3.0
light_auto_sun.angle = 0.0523599
ob_auto_sun = bpy.data.objects.new('AutoSun', light_auto_sun)
scene.collection.objects.link(ob_auto_sun)
ob_auto_sun.rotation_euler = (0.872665, 0.174533, 0.523599)
bpy.context.view_layer.update()
